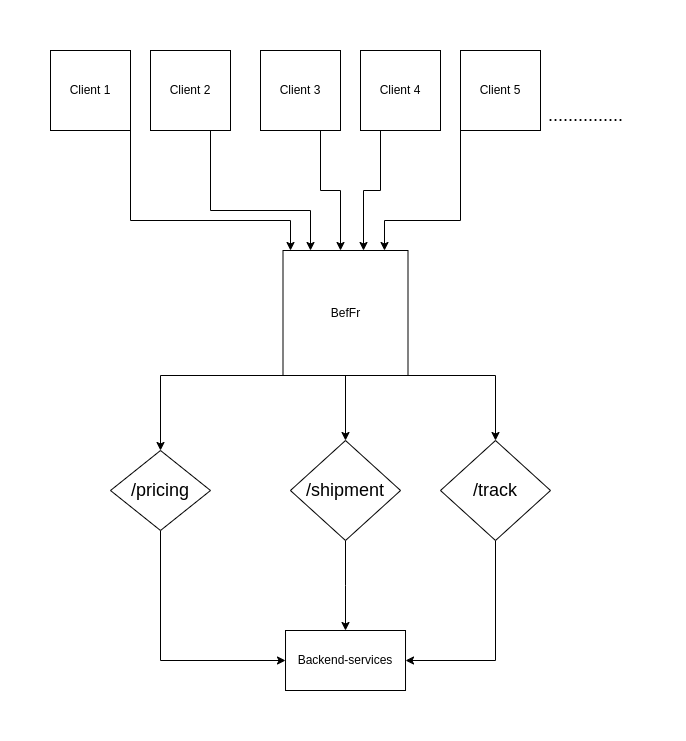

The diagram above was exported from draw.io. Its source (the exported page's mxGraphModel, read from the mxfile embedded in the PNG):
<mxGraphModel dx="1422" dy="759" grid="1" gridSize="10" guides="1" tooltips="1" connect="1" arrows="1" fold="1" page="1" pageScale="1" pageWidth="850" pageHeight="1100" math="0" shadow="0">
  <root>
    <mxCell id="0" />
    <mxCell id="1" parent="0" />
    <mxCell id="6RGk6Y-GG91aVM6kEmpi-33" style="edgeStyle=orthogonalEdgeStyle;rounded=0;orthogonalLoop=1;jettySize=auto;html=1;exitX=0.75;exitY=1;exitDx=0;exitDy=0;entryX=0.5;entryY=0;entryDx=0;entryDy=0;fontSize=18;" edge="1" parent="1" source="6RGk6Y-GG91aVM6kEmpi-1" target="6RGk6Y-GG91aVM6kEmpi-19">
      <mxGeometry relative="1" as="geometry">
        <Array as="points">
          <mxPoint x="535" y="405" />
        </Array>
      </mxGeometry>
    </mxCell>
    <mxCell id="6RGk6Y-GG91aVM6kEmpi-35" style="edgeStyle=orthogonalEdgeStyle;rounded=0;orthogonalLoop=1;jettySize=auto;html=1;exitX=0.25;exitY=1;exitDx=0;exitDy=0;entryX=0.5;entryY=0;entryDx=0;entryDy=0;fontSize=18;" edge="1" parent="1" source="6RGk6Y-GG91aVM6kEmpi-1" target="6RGk6Y-GG91aVM6kEmpi-17">
      <mxGeometry relative="1" as="geometry">
        <Array as="points">
          <mxPoint x="200" y="405" />
        </Array>
      </mxGeometry>
    </mxCell>
    <mxCell id="6RGk6Y-GG91aVM6kEmpi-42" value="" style="edgeStyle=orthogonalEdgeStyle;rounded=0;orthogonalLoop=1;jettySize=auto;html=1;fontSize=10;" edge="1" parent="1" source="6RGk6Y-GG91aVM6kEmpi-1" target="6RGk6Y-GG91aVM6kEmpi-18">
      <mxGeometry relative="1" as="geometry" />
    </mxCell>
    <mxCell id="6RGk6Y-GG91aVM6kEmpi-1" value="BefFr" style="whiteSpace=wrap;html=1;aspect=fixed;" vertex="1" parent="1">
      <mxGeometry x="322.5" y="280" width="125" height="125" as="geometry" />
    </mxCell>
    <mxCell id="6RGk6Y-GG91aVM6kEmpi-25" style="edgeStyle=orthogonalEdgeStyle;rounded=0;orthogonalLoop=1;jettySize=auto;html=1;exitX=1;exitY=1;exitDx=0;exitDy=0;fontSize=18;" edge="1" parent="1" source="6RGk6Y-GG91aVM6kEmpi-6">
      <mxGeometry relative="1" as="geometry">
        <mxPoint x="330" y="280" as="targetPoint" />
        <Array as="points">
          <mxPoint x="170" y="250" />
          <mxPoint x="330" y="250" />
          <mxPoint x="330" y="280" />
        </Array>
      </mxGeometry>
    </mxCell>
    <mxCell id="6RGk6Y-GG91aVM6kEmpi-6" value="Client 1" style="whiteSpace=wrap;html=1;aspect=fixed;" vertex="1" parent="1">
      <mxGeometry x="90" y="80" width="80" height="80" as="geometry" />
    </mxCell>
    <mxCell id="6RGk6Y-GG91aVM6kEmpi-26" style="edgeStyle=orthogonalEdgeStyle;rounded=0;orthogonalLoop=1;jettySize=auto;html=1;exitX=0.75;exitY=1;exitDx=0;exitDy=0;fontSize=18;" edge="1" parent="1" source="6RGk6Y-GG91aVM6kEmpi-7" target="6RGk6Y-GG91aVM6kEmpi-1">
      <mxGeometry relative="1" as="geometry">
        <Array as="points">
          <mxPoint x="250" y="240" />
          <mxPoint x="350" y="240" />
        </Array>
      </mxGeometry>
    </mxCell>
    <mxCell id="6RGk6Y-GG91aVM6kEmpi-7" value="Client 2" style="whiteSpace=wrap;html=1;aspect=fixed;" vertex="1" parent="1">
      <mxGeometry x="190" y="80" width="80" height="80" as="geometry" />
    </mxCell>
    <mxCell id="6RGk6Y-GG91aVM6kEmpi-29" style="edgeStyle=orthogonalEdgeStyle;rounded=0;orthogonalLoop=1;jettySize=auto;html=1;exitX=0.75;exitY=1;exitDx=0;exitDy=0;fontSize=18;" edge="1" parent="1" source="6RGk6Y-GG91aVM6kEmpi-8">
      <mxGeometry relative="1" as="geometry">
        <mxPoint x="380" y="280" as="targetPoint" />
        <Array as="points">
          <mxPoint x="360" y="220" />
          <mxPoint x="380" y="220" />
          <mxPoint x="380" y="280" />
        </Array>
      </mxGeometry>
    </mxCell>
    <mxCell id="6RGk6Y-GG91aVM6kEmpi-8" value="Client 3" style="whiteSpace=wrap;html=1;aspect=fixed;" vertex="1" parent="1">
      <mxGeometry x="300" y="80" width="80" height="80" as="geometry" />
    </mxCell>
    <mxCell id="6RGk6Y-GG91aVM6kEmpi-30" style="edgeStyle=orthogonalEdgeStyle;rounded=0;orthogonalLoop=1;jettySize=auto;html=1;exitX=0.25;exitY=1;exitDx=0;exitDy=0;fontSize=18;" edge="1" parent="1" source="6RGk6Y-GG91aVM6kEmpi-9">
      <mxGeometry relative="1" as="geometry">
        <mxPoint x="403" y="280" as="targetPoint" />
      </mxGeometry>
    </mxCell>
    <mxCell id="6RGk6Y-GG91aVM6kEmpi-9" value="Client 4" style="whiteSpace=wrap;html=1;aspect=fixed;" vertex="1" parent="1">
      <mxGeometry x="400" y="80" width="80" height="80" as="geometry" />
    </mxCell>
    <mxCell id="6RGk6Y-GG91aVM6kEmpi-31" style="edgeStyle=orthogonalEdgeStyle;rounded=0;orthogonalLoop=1;jettySize=auto;html=1;exitX=0.25;exitY=1;exitDx=0;exitDy=0;fontSize=18;" edge="1" parent="1" source="6RGk6Y-GG91aVM6kEmpi-10">
      <mxGeometry relative="1" as="geometry">
        <mxPoint x="424" y="280" as="targetPoint" />
        <Array as="points">
          <mxPoint x="500" y="160" />
          <mxPoint x="500" y="250" />
          <mxPoint x="424" y="250" />
        </Array>
      </mxGeometry>
    </mxCell>
    <mxCell id="6RGk6Y-GG91aVM6kEmpi-10" value="Client 5" style="whiteSpace=wrap;html=1;aspect=fixed;" vertex="1" parent="1">
      <mxGeometry x="500" y="80" width="80" height="80" as="geometry" />
    </mxCell>
    <mxCell id="6RGk6Y-GG91aVM6kEmpi-11" value="&lt;font style=&quot;font-size: 18px;&quot;&gt;...............&lt;/font&gt;" style="text;html=1;align=center;verticalAlign=middle;resizable=0;points=[];autosize=1;strokeColor=none;fillColor=none;" vertex="1" parent="1">
      <mxGeometry x="575" y="125" width="100" height="40" as="geometry" />
    </mxCell>
    <mxCell id="6RGk6Y-GG91aVM6kEmpi-36" style="edgeStyle=orthogonalEdgeStyle;rounded=0;orthogonalLoop=1;jettySize=auto;html=1;exitX=0.5;exitY=1;exitDx=0;exitDy=0;entryX=0;entryY=0.5;entryDx=0;entryDy=0;fontSize=18;" edge="1" parent="1" source="6RGk6Y-GG91aVM6kEmpi-17" target="6RGk6Y-GG91aVM6kEmpi-3">
      <mxGeometry relative="1" as="geometry" />
    </mxCell>
    <mxCell id="6RGk6Y-GG91aVM6kEmpi-17" value="/pricing" style="rhombus;whiteSpace=wrap;html=1;fontSize=18;" vertex="1" parent="1">
      <mxGeometry x="150" y="480" width="100" height="80" as="geometry" />
    </mxCell>
    <mxCell id="6RGk6Y-GG91aVM6kEmpi-38" value="" style="edgeStyle=orthogonalEdgeStyle;rounded=0;orthogonalLoop=1;jettySize=auto;html=1;fontSize=18;" edge="1" parent="1" source="6RGk6Y-GG91aVM6kEmpi-18" target="6RGk6Y-GG91aVM6kEmpi-3">
      <mxGeometry relative="1" as="geometry" />
    </mxCell>
    <mxCell id="6RGk6Y-GG91aVM6kEmpi-18" value="/shipment" style="rhombus;whiteSpace=wrap;html=1;fontSize=18;" vertex="1" parent="1">
      <mxGeometry x="329.94" y="470" width="110.12" height="100" as="geometry" />
    </mxCell>
    <mxCell id="6RGk6Y-GG91aVM6kEmpi-22" style="edgeStyle=orthogonalEdgeStyle;rounded=0;orthogonalLoop=1;jettySize=auto;html=1;exitX=0.5;exitY=1;exitDx=0;exitDy=0;entryX=1;entryY=0.5;entryDx=0;entryDy=0;fontSize=18;" edge="1" parent="1" source="6RGk6Y-GG91aVM6kEmpi-19" target="6RGk6Y-GG91aVM6kEmpi-3">
      <mxGeometry relative="1" as="geometry" />
    </mxCell>
    <mxCell id="6RGk6Y-GG91aVM6kEmpi-19" value="/track" style="rhombus;whiteSpace=wrap;html=1;fontSize=18;" vertex="1" parent="1">
      <mxGeometry x="480" y="470" width="110" height="100" as="geometry" />
    </mxCell>
    <mxCell id="6RGk6Y-GG91aVM6kEmpi-3" value="Backend-services" style="rounded=0;whiteSpace=wrap;html=1;" vertex="1" parent="1">
      <mxGeometry x="325.01" y="660" width="120" height="60" as="geometry" />
    </mxCell>
  </root>
</mxGraphModel>